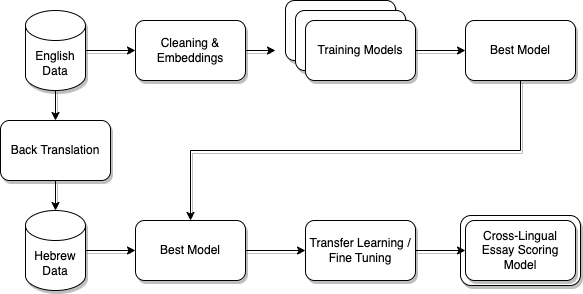

The diagram above was exported from draw.io. Its source (the exported page's mxGraphModel, read from the mxfile embedded in the PNG):
<mxGraphModel dx="1666" dy="914" grid="1" gridSize="10" guides="1" tooltips="1" connect="1" arrows="1" fold="1" page="1" pageScale="1" pageWidth="850" pageHeight="1100" math="0" shadow="0">
  <root>
    <mxCell id="0" />
    <mxCell id="1" parent="0" />
    <mxCell id="RuMXoBs7CPZvvVDSZ2zZ-31" value="" style="rounded=1;whiteSpace=wrap;html=1;shadow=1;" vertex="1" parent="1">
      <mxGeometry x="495" y="495" width="120" height="70" as="geometry" />
    </mxCell>
    <mxCell id="RuMXoBs7CPZvvVDSZ2zZ-11" value="" style="rounded=1;whiteSpace=wrap;html=1;shadow=1;" vertex="1" parent="1">
      <mxGeometry x="320" y="280" width="110" height="60" as="geometry" />
    </mxCell>
    <mxCell id="RuMXoBs7CPZvvVDSZ2zZ-9" value="" style="rounded=1;whiteSpace=wrap;html=1;shadow=1;" vertex="1" parent="1">
      <mxGeometry x="330" y="290" width="110" height="60" as="geometry" />
    </mxCell>
    <mxCell id="RuMXoBs7CPZvvVDSZ2zZ-13" style="edgeStyle=orthogonalEdgeStyle;rounded=0;orthogonalLoop=1;jettySize=auto;html=1;exitX=1;exitY=0.5;exitDx=0;exitDy=0;shadow=1;" edge="1" parent="1" source="RuMXoBs7CPZvvVDSZ2zZ-1">
      <mxGeometry relative="1" as="geometry">
        <mxPoint x="310" y="330" as="targetPoint" />
      </mxGeometry>
    </mxCell>
    <mxCell id="RuMXoBs7CPZvvVDSZ2zZ-1" value="Cleaning &amp;amp; Embeddings" style="rounded=1;whiteSpace=wrap;html=1;shadow=1;" vertex="1" parent="1">
      <mxGeometry x="170" y="300" width="110" height="60" as="geometry" />
    </mxCell>
    <mxCell id="RuMXoBs7CPZvvVDSZ2zZ-7" style="edgeStyle=orthogonalEdgeStyle;rounded=0;orthogonalLoop=1;jettySize=auto;html=1;entryX=0;entryY=0.5;entryDx=0;entryDy=0;shadow=1;" edge="1" parent="1" source="RuMXoBs7CPZvvVDSZ2zZ-6" target="RuMXoBs7CPZvvVDSZ2zZ-1">
      <mxGeometry relative="1" as="geometry" />
    </mxCell>
    <mxCell id="RuMXoBs7CPZvvVDSZ2zZ-21" style="edgeStyle=orthogonalEdgeStyle;rounded=0;orthogonalLoop=1;jettySize=auto;html=1;exitX=0.5;exitY=1;exitDx=0;exitDy=0;exitPerimeter=0;entryX=0.5;entryY=0;entryDx=0;entryDy=0;shadow=1;" edge="1" parent="1" source="RuMXoBs7CPZvvVDSZ2zZ-6" target="RuMXoBs7CPZvvVDSZ2zZ-20">
      <mxGeometry relative="1" as="geometry" />
    </mxCell>
    <mxCell id="RuMXoBs7CPZvvVDSZ2zZ-6" value="English Data" style="shape=cylinder3;whiteSpace=wrap;html=1;boundedLbl=1;backgroundOutline=1;size=15;shadow=1;" vertex="1" parent="1">
      <mxGeometry x="60" y="290" width="60" height="80" as="geometry" />
    </mxCell>
    <mxCell id="RuMXoBs7CPZvvVDSZ2zZ-15" style="edgeStyle=orthogonalEdgeStyle;rounded=0;orthogonalLoop=1;jettySize=auto;html=1;exitX=1;exitY=0.5;exitDx=0;exitDy=0;entryX=0;entryY=0.5;entryDx=0;entryDy=0;shadow=1;" edge="1" parent="1" source="RuMXoBs7CPZvvVDSZ2zZ-8" target="RuMXoBs7CPZvvVDSZ2zZ-14">
      <mxGeometry relative="1" as="geometry" />
    </mxCell>
    <mxCell id="RuMXoBs7CPZvvVDSZ2zZ-8" value="Training Models" style="rounded=1;whiteSpace=wrap;html=1;shadow=1;" vertex="1" parent="1">
      <mxGeometry x="340" y="300" width="110" height="60" as="geometry" />
    </mxCell>
    <mxCell id="RuMXoBs7CPZvvVDSZ2zZ-24" style="edgeStyle=orthogonalEdgeStyle;rounded=0;orthogonalLoop=1;jettySize=auto;html=1;exitX=0.5;exitY=1;exitDx=0;exitDy=0;shadow=1;" edge="1" parent="1" source="RuMXoBs7CPZvvVDSZ2zZ-14" target="RuMXoBs7CPZvvVDSZ2zZ-16">
      <mxGeometry relative="1" as="geometry" />
    </mxCell>
    <mxCell id="RuMXoBs7CPZvvVDSZ2zZ-14" value="Best Model" style="rounded=1;whiteSpace=wrap;html=1;shadow=1;" vertex="1" parent="1">
      <mxGeometry x="500" y="300" width="110" height="60" as="geometry" />
    </mxCell>
    <mxCell id="RuMXoBs7CPZvvVDSZ2zZ-26" style="edgeStyle=orthogonalEdgeStyle;rounded=0;orthogonalLoop=1;jettySize=auto;html=1;exitX=1;exitY=0.5;exitDx=0;exitDy=0;shadow=1;" edge="1" parent="1" source="RuMXoBs7CPZvvVDSZ2zZ-16" target="RuMXoBs7CPZvvVDSZ2zZ-25">
      <mxGeometry relative="1" as="geometry" />
    </mxCell>
    <mxCell id="RuMXoBs7CPZvvVDSZ2zZ-16" value="Best Model" style="rounded=1;whiteSpace=wrap;html=1;shadow=1;" vertex="1" parent="1">
      <mxGeometry x="170" y="500" width="110" height="60" as="geometry" />
    </mxCell>
    <mxCell id="RuMXoBs7CPZvvVDSZ2zZ-23" style="edgeStyle=orthogonalEdgeStyle;rounded=0;orthogonalLoop=1;jettySize=auto;html=1;exitX=1;exitY=0.5;exitDx=0;exitDy=0;exitPerimeter=0;entryX=0;entryY=0.5;entryDx=0;entryDy=0;shadow=1;" edge="1" parent="1" source="RuMXoBs7CPZvvVDSZ2zZ-17" target="RuMXoBs7CPZvvVDSZ2zZ-16">
      <mxGeometry relative="1" as="geometry" />
    </mxCell>
    <mxCell id="RuMXoBs7CPZvvVDSZ2zZ-17" value="Hebrew Data" style="shape=cylinder3;whiteSpace=wrap;html=1;boundedLbl=1;backgroundOutline=1;size=15;shadow=1;" vertex="1" parent="1">
      <mxGeometry x="60" y="490" width="60" height="80" as="geometry" />
    </mxCell>
    <mxCell id="RuMXoBs7CPZvvVDSZ2zZ-22" style="edgeStyle=orthogonalEdgeStyle;rounded=0;orthogonalLoop=1;jettySize=auto;html=1;exitX=0.5;exitY=1;exitDx=0;exitDy=0;entryX=0.5;entryY=0;entryDx=0;entryDy=0;entryPerimeter=0;shadow=1;" edge="1" parent="1" source="RuMXoBs7CPZvvVDSZ2zZ-20" target="RuMXoBs7CPZvvVDSZ2zZ-17">
      <mxGeometry relative="1" as="geometry" />
    </mxCell>
    <mxCell id="RuMXoBs7CPZvvVDSZ2zZ-20" value="Back Translation" style="rounded=1;whiteSpace=wrap;html=1;shadow=1;" vertex="1" parent="1">
      <mxGeometry x="35" y="400" width="110" height="60" as="geometry" />
    </mxCell>
    <mxCell id="RuMXoBs7CPZvvVDSZ2zZ-29" style="edgeStyle=orthogonalEdgeStyle;rounded=0;orthogonalLoop=1;jettySize=auto;html=1;exitX=1;exitY=0.5;exitDx=0;exitDy=0;entryX=0;entryY=0.5;entryDx=0;entryDy=0;shadow=1;" edge="1" parent="1" source="RuMXoBs7CPZvvVDSZ2zZ-25" target="RuMXoBs7CPZvvVDSZ2zZ-28">
      <mxGeometry relative="1" as="geometry" />
    </mxCell>
    <mxCell id="RuMXoBs7CPZvvVDSZ2zZ-25" value="Transfer Learning / Fine Tuning" style="rounded=1;whiteSpace=wrap;html=1;shadow=1;" vertex="1" parent="1">
      <mxGeometry x="340" y="500" width="110" height="60" as="geometry" />
    </mxCell>
    <mxCell id="RuMXoBs7CPZvvVDSZ2zZ-28" value="Cross-Lingual Essay Scoring Model" style="rounded=1;whiteSpace=wrap;html=1;shadow=1;" vertex="1" parent="1">
      <mxGeometry x="500" y="500" width="110" height="60" as="geometry" />
    </mxCell>
  </root>
</mxGraphModel>